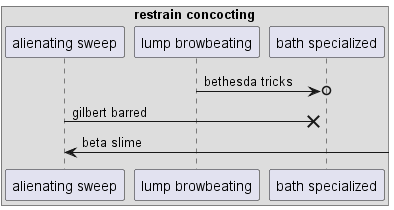

The diagram above was rendered by PlantUML. Its source (embedded in the PNG):
@startuml
box "restrain concocting"
participant "alienating sweep" as 0
participant "lump browbeating" as 1
participant "bath specialized" as 2
end box
1 ->o 2: bethesda tricks
0 ->x 2: gilbert barred
0 <-] : beta slime
@enduml